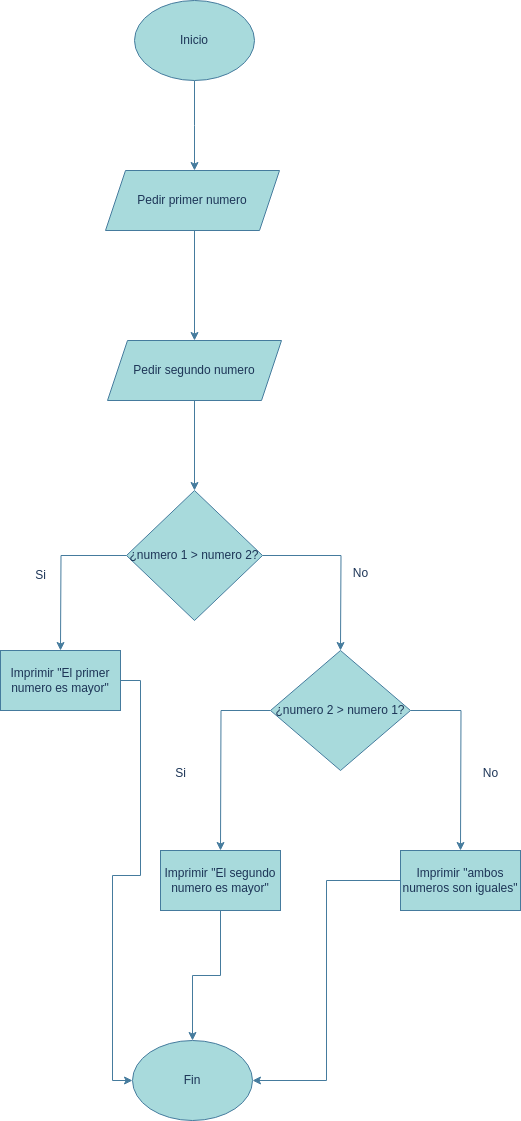

The diagram above was exported from draw.io. Its source (the exported page's mxGraphModel, read from the mxfile embedded in the PNG):
<mxGraphModel dx="1362" dy="843" grid="1" gridSize="10" guides="1" tooltips="1" connect="1" arrows="1" fold="1" page="1" pageScale="1" pageWidth="827" pageHeight="1169" math="0" shadow="0">
  <root>
    <mxCell id="0" />
    <mxCell id="1" parent="0" />
    <mxCell id="kNDr1kN40w7jrxsiL4iO-2" style="edgeStyle=orthogonalEdgeStyle;rounded=0;orthogonalLoop=1;jettySize=auto;html=1;labelBackgroundColor=none;strokeColor=#457B9D;fontColor=default;" edge="1" parent="1" source="kNDr1kN40w7jrxsiL4iO-1">
      <mxGeometry relative="1" as="geometry">
        <mxPoint x="414" y="210" as="targetPoint" />
      </mxGeometry>
    </mxCell>
    <mxCell id="kNDr1kN40w7jrxsiL4iO-1" value="Inicio" style="ellipse;whiteSpace=wrap;html=1;labelBackgroundColor=none;fillColor=#A8DADC;strokeColor=#457B9D;fontColor=#1D3557;" vertex="1" parent="1">
      <mxGeometry x="354" y="40" width="120" height="80" as="geometry" />
    </mxCell>
    <mxCell id="kNDr1kN40w7jrxsiL4iO-6" style="edgeStyle=orthogonalEdgeStyle;rounded=0;orthogonalLoop=1;jettySize=auto;html=1;labelBackgroundColor=none;strokeColor=#457B9D;fontColor=default;" edge="1" parent="1">
      <mxGeometry relative="1" as="geometry">
        <mxPoint x="414" y="530" as="targetPoint" />
        <mxPoint x="414" y="440" as="sourcePoint" />
      </mxGeometry>
    </mxCell>
    <mxCell id="kNDr1kN40w7jrxsiL4iO-12" style="edgeStyle=orthogonalEdgeStyle;rounded=0;orthogonalLoop=1;jettySize=auto;html=1;labelBackgroundColor=none;strokeColor=#457B9D;fontColor=default;" edge="1" parent="1" source="kNDr1kN40w7jrxsiL4iO-7">
      <mxGeometry relative="1" as="geometry">
        <mxPoint x="280" y="690" as="targetPoint" />
      </mxGeometry>
    </mxCell>
    <mxCell id="kNDr1kN40w7jrxsiL4iO-53" style="edgeStyle=orthogonalEdgeStyle;rounded=0;orthogonalLoop=1;jettySize=auto;html=1;strokeColor=#457B9D;fontColor=#1D3557;fillColor=#A8DADC;" edge="1" parent="1" source="kNDr1kN40w7jrxsiL4iO-7">
      <mxGeometry relative="1" as="geometry">
        <mxPoint x="560" y="690" as="targetPoint" />
      </mxGeometry>
    </mxCell>
    <mxCell id="kNDr1kN40w7jrxsiL4iO-7" value="¿numero 1 &amp;gt; numero 2?" style="rhombus;whiteSpace=wrap;html=1;labelBackgroundColor=none;fillColor=#A8DADC;strokeColor=#457B9D;fontColor=#1D3557;" vertex="1" parent="1">
      <mxGeometry x="346" y="530" width="136" height="130" as="geometry" />
    </mxCell>
    <mxCell id="kNDr1kN40w7jrxsiL4iO-14" value="Si" style="text;html=1;align=center;verticalAlign=middle;resizable=0;points=[];autosize=1;strokeColor=none;fillColor=none;labelBackgroundColor=none;fontColor=#1D3557;" vertex="1" parent="1">
      <mxGeometry x="245" y="600" width="30" height="30" as="geometry" />
    </mxCell>
    <mxCell id="kNDr1kN40w7jrxsiL4iO-18" value="Pedir segundo numero" style="shape=parallelogram;perimeter=parallelogramPerimeter;whiteSpace=wrap;html=1;fixedSize=1;labelBackgroundColor=none;fillColor=#A8DADC;strokeColor=#457B9D;fontColor=#1D3557;" vertex="1" parent="1">
      <mxGeometry x="327" y="380" width="174" height="60" as="geometry" />
    </mxCell>
    <mxCell id="kNDr1kN40w7jrxsiL4iO-46" style="edgeStyle=orthogonalEdgeStyle;rounded=0;orthogonalLoop=1;jettySize=auto;html=1;strokeColor=#457B9D;fontColor=#1D3557;fillColor=#A8DADC;" edge="1" parent="1">
      <mxGeometry relative="1" as="geometry">
        <mxPoint x="414" y="380" as="targetPoint" />
        <mxPoint x="414" y="260" as="sourcePoint" />
      </mxGeometry>
    </mxCell>
    <mxCell id="kNDr1kN40w7jrxsiL4iO-66" style="edgeStyle=orthogonalEdgeStyle;rounded=0;orthogonalLoop=1;jettySize=auto;html=1;entryX=0;entryY=0.5;entryDx=0;entryDy=0;strokeColor=#457B9D;fontColor=#1D3557;fillColor=#A8DADC;" edge="1" parent="1" source="kNDr1kN40w7jrxsiL4iO-51" target="kNDr1kN40w7jrxsiL4iO-62">
      <mxGeometry relative="1" as="geometry" />
    </mxCell>
    <mxCell id="kNDr1kN40w7jrxsiL4iO-51" value="Imprimir &quot;El primer numero es mayor&quot;" style="rounded=0;whiteSpace=wrap;html=1;strokeColor=#457B9D;fontColor=#1D3557;fillColor=#A8DADC;" vertex="1" parent="1">
      <mxGeometry x="220" y="690" width="120" height="60" as="geometry" />
    </mxCell>
    <mxCell id="kNDr1kN40w7jrxsiL4iO-54" style="edgeStyle=orthogonalEdgeStyle;rounded=0;orthogonalLoop=1;jettySize=auto;html=1;strokeColor=#457B9D;fontColor=#1D3557;fillColor=#A8DADC;" edge="1" parent="1" source="kNDr1kN40w7jrxsiL4iO-52">
      <mxGeometry relative="1" as="geometry">
        <mxPoint x="440" y="890" as="targetPoint" />
      </mxGeometry>
    </mxCell>
    <mxCell id="kNDr1kN40w7jrxsiL4iO-55" style="edgeStyle=orthogonalEdgeStyle;rounded=0;orthogonalLoop=1;jettySize=auto;html=1;strokeColor=#457B9D;fontColor=#1D3557;fillColor=#A8DADC;" edge="1" parent="1" source="kNDr1kN40w7jrxsiL4iO-52">
      <mxGeometry relative="1" as="geometry">
        <mxPoint x="680" y="890" as="targetPoint" />
      </mxGeometry>
    </mxCell>
    <mxCell id="kNDr1kN40w7jrxsiL4iO-52" value="¿numero 2 &amp;gt; numero 1?" style="rhombus;whiteSpace=wrap;html=1;labelBackgroundColor=none;fillColor=#A8DADC;strokeColor=#457B9D;fontColor=#1D3557;" vertex="1" parent="1">
      <mxGeometry x="490" y="690" width="140" height="120" as="geometry" />
    </mxCell>
    <mxCell id="kNDr1kN40w7jrxsiL4iO-56" value="No" style="text;html=1;align=center;verticalAlign=middle;resizable=0;points=[];autosize=1;strokeColor=none;fillColor=none;fontColor=#1D3557;" vertex="1" parent="1">
      <mxGeometry x="560" y="598" width="40" height="30" as="geometry" />
    </mxCell>
    <mxCell id="kNDr1kN40w7jrxsiL4iO-57" value="Si" style="text;html=1;align=center;verticalAlign=middle;resizable=0;points=[];autosize=1;strokeColor=none;fillColor=none;fontColor=#1D3557;" vertex="1" parent="1">
      <mxGeometry x="385" y="798" width="30" height="30" as="geometry" />
    </mxCell>
    <mxCell id="kNDr1kN40w7jrxsiL4iO-58" value="No" style="text;html=1;align=center;verticalAlign=middle;resizable=0;points=[];autosize=1;strokeColor=none;fillColor=none;fontColor=#1D3557;" vertex="1" parent="1">
      <mxGeometry x="690" y="798" width="40" height="30" as="geometry" />
    </mxCell>
    <mxCell id="kNDr1kN40w7jrxsiL4iO-64" style="edgeStyle=orthogonalEdgeStyle;rounded=0;orthogonalLoop=1;jettySize=auto;html=1;entryX=0.5;entryY=0;entryDx=0;entryDy=0;strokeColor=#457B9D;fontColor=#1D3557;fillColor=#A8DADC;" edge="1" parent="1" source="kNDr1kN40w7jrxsiL4iO-59" target="kNDr1kN40w7jrxsiL4iO-62">
      <mxGeometry relative="1" as="geometry" />
    </mxCell>
    <mxCell id="kNDr1kN40w7jrxsiL4iO-59" value="Imprimir &quot;El segundo numero es mayor&quot;" style="whiteSpace=wrap;html=1;strokeColor=#457B9D;fontColor=#1D3557;fillColor=#A8DADC;" vertex="1" parent="1">
      <mxGeometry x="380" y="890" width="120" height="60" as="geometry" />
    </mxCell>
    <mxCell id="kNDr1kN40w7jrxsiL4iO-65" style="edgeStyle=orthogonalEdgeStyle;rounded=0;orthogonalLoop=1;jettySize=auto;html=1;entryX=1;entryY=0.5;entryDx=0;entryDy=0;strokeColor=#457B9D;fontColor=#1D3557;fillColor=#A8DADC;exitX=0;exitY=0.5;exitDx=0;exitDy=0;" edge="1" parent="1" source="kNDr1kN40w7jrxsiL4iO-71" target="kNDr1kN40w7jrxsiL4iO-62">
      <mxGeometry relative="1" as="geometry">
        <mxPoint x="610" y="920" as="sourcePoint" />
      </mxGeometry>
    </mxCell>
    <mxCell id="kNDr1kN40w7jrxsiL4iO-62" value="Fin" style="ellipse;whiteSpace=wrap;html=1;strokeColor=#457B9D;fontColor=#1D3557;fillColor=#A8DADC;" vertex="1" parent="1">
      <mxGeometry x="352" y="1080" width="120" height="80" as="geometry" />
    </mxCell>
    <mxCell id="kNDr1kN40w7jrxsiL4iO-69" value="Pedir primer numero" style="shape=parallelogram;perimeter=parallelogramPerimeter;whiteSpace=wrap;html=1;fixedSize=1;labelBackgroundColor=none;fillColor=#A8DADC;strokeColor=#457B9D;fontColor=#1D3557;" vertex="1" parent="1">
      <mxGeometry x="325" y="210" width="174" height="60" as="geometry" />
    </mxCell>
    <mxCell id="kNDr1kN40w7jrxsiL4iO-71" value="Imprimir &quot;ambos numeros son iguales&quot;" style="whiteSpace=wrap;html=1;strokeColor=#457B9D;fontColor=#1D3557;fillColor=#A8DADC;" vertex="1" parent="1">
      <mxGeometry x="620" y="890" width="120" height="60" as="geometry" />
    </mxCell>
  </root>
</mxGraphModel>